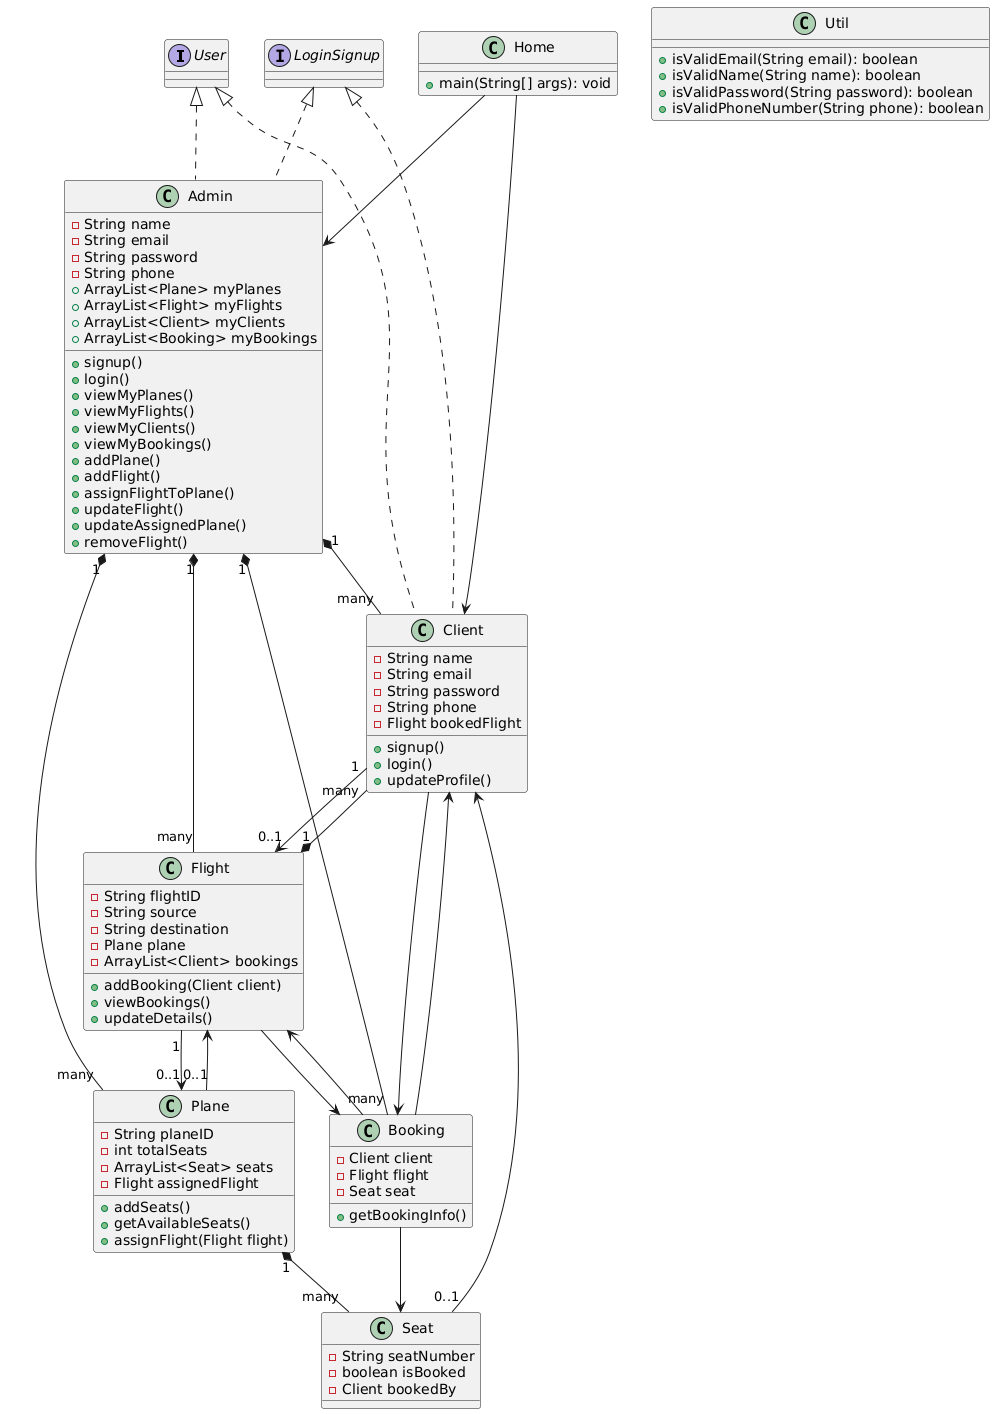

The diagram above was rendered by PlantUML. Its source (embedded in the PNG):
@startuml
' Interfaces
interface User {}
interface LoginSignup {}

' Classes
class Home {
    +main(String[] args): void
}

class Util {
    +isValidEmail(String email): boolean
    +isValidName(String name): boolean
    +isValidPassword(String password): boolean
    +isValidPhoneNumber(String phone): boolean
}

class Admin implements User, LoginSignup {
    -String name
    -String email
    -String password
    -String phone
    +ArrayList<Plane> myPlanes
    +ArrayList<Flight> myFlights
    +ArrayList<Client> myClients
    +ArrayList<Booking> myBookings
    +signup()
    +login()
    +viewMyPlanes()
    +viewMyFlights()
    +viewMyClients()
    +viewMyBookings()
    +addPlane()
    +addFlight()
    +assignFlightToPlane()
    +updateFlight()
    +updateAssignedPlane()
    +removeFlight()
}

class Client implements User, LoginSignup {
    -String name
    -String email
    -String password
    -String phone
    -Flight bookedFlight
    +signup()
    +login()
    +updateProfile()
}

class Plane {
    -String planeID
    -int totalSeats
    -ArrayList<Seat> seats
    -Flight assignedFlight
    +addSeats()
    +getAvailableSeats()
    +assignFlight(Flight flight)
}

class Seat {
    -String seatNumber
    -boolean isBooked
    -Client bookedBy
}

class Flight {
    -String flightID
    -String source
    -String destination
    -Plane plane
    -ArrayList<Client> bookings
    +addBooking(Client client)
    +viewBookings()
    +updateDetails()
}

class Booking {
    -Client client
    -Flight flight
    -Seat seat
    +getBookingInfo()
}

' Relationships
Home --> Admin
Home --> Client

Admin "1" *-- "many" Plane
Admin "1" *-- "many" Flight
Admin "1" *-- "many" Client
Admin "1" *-- "many" Booking

Client "1" --> "0..1" Flight
Client --> Booking

Plane "1" *-- "many" Seat
Plane "0..1" --> Flight

Seat "0..1" --> Client

Flight "1" --> "0..1" Plane
Flight "1" *-- "many" Client
Flight --> Booking

Booking --> Flight
Booking --> Client
Booking --> Seat
@enduml